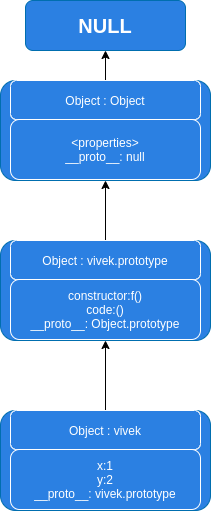

The diagram above was exported from draw.io. Its source (the exported page's mxGraphModel, read from the mxfile embedded in the PNG):
<mxGraphModel dx="936" dy="1750" grid="1" gridSize="10" guides="1" tooltips="1" connect="1" arrows="1" fold="1" page="1" pageScale="1" pageWidth="827" pageHeight="1169" math="0" shadow="0">
  <root>
    <mxCell id="0" />
    <mxCell id="1" parent="0" />
    <mxCell id="JzTHUMiUty2zEhkYDqEi-4" style="edgeStyle=orthogonalEdgeStyle;rounded=0;orthogonalLoop=1;jettySize=auto;html=1;" edge="1" parent="1" source="JzTHUMiUty2zEhkYDqEi-1">
      <mxGeometry relative="1" as="geometry">
        <mxPoint x="455" y="159.99999999999994" as="targetPoint" />
      </mxGeometry>
    </mxCell>
    <mxCell id="JzTHUMiUty2zEhkYDqEi-1" value="" style="rounded=1;whiteSpace=wrap;html=1;strokeColor=#006EAF;fontColor=#ffffff;fillColor=#2B80E2;" vertex="1" parent="1">
      <mxGeometry x="350" y="230" width="210" height="100" as="geometry" />
    </mxCell>
    <mxCell id="JzTHUMiUty2zEhkYDqEi-2" value="Object : vivek" style="rounded=1;whiteSpace=wrap;html=1;fontColor=#ffffff;fillColor=#2B80E2;strokeColor=#FFFFFF;" vertex="1" parent="1">
      <mxGeometry x="360" y="230" width="190" height="39" as="geometry" />
    </mxCell>
    <mxCell id="JzTHUMiUty2zEhkYDqEi-3" value="&lt;font color=&quot;#ffffff&quot;&gt;x:1&lt;br&gt;y:2&lt;br&gt;__proto__: vivek.prototype&lt;/font&gt;" style="rounded=1;whiteSpace=wrap;html=1;strokeColor=#FFFFFF;fillColor=#2B80E2;gradientColor=none;" vertex="1" parent="1">
      <mxGeometry x="360" y="269" width="190" height="60" as="geometry" />
    </mxCell>
    <mxCell id="JzTHUMiUty2zEhkYDqEi-10" style="edgeStyle=orthogonalEdgeStyle;rounded=0;orthogonalLoop=1;jettySize=auto;html=1;" edge="1" parent="1" source="JzTHUMiUty2zEhkYDqEi-7">
      <mxGeometry relative="1" as="geometry">
        <mxPoint x="455" as="targetPoint" />
      </mxGeometry>
    </mxCell>
    <mxCell id="JzTHUMiUty2zEhkYDqEi-7" value="" style="rounded=1;whiteSpace=wrap;html=1;strokeColor=#006EAF;fontColor=#ffffff;fillColor=#2B80E2;" vertex="1" parent="1">
      <mxGeometry x="350" y="60" width="210" height="100" as="geometry" />
    </mxCell>
    <mxCell id="JzTHUMiUty2zEhkYDqEi-8" value="Object : vivek.prototype" style="rounded=1;whiteSpace=wrap;html=1;fontColor=#ffffff;fillColor=#2B80E2;strokeColor=#FFFFFF;" vertex="1" parent="1">
      <mxGeometry x="360" y="60" width="190" height="39" as="geometry" />
    </mxCell>
    <mxCell id="JzTHUMiUty2zEhkYDqEi-9" value="&lt;font color=&quot;#ffffff&quot;&gt;constructor:f()&lt;br&gt;code:()&lt;br&gt;__proto__: Object.prototype&lt;/font&gt;" style="rounded=1;whiteSpace=wrap;html=1;strokeColor=#FFFFFF;fillColor=#2B80E2;gradientColor=none;" vertex="1" parent="1">
      <mxGeometry x="360" y="99" width="190" height="60" as="geometry" />
    </mxCell>
    <mxCell id="JzTHUMiUty2zEhkYDqEi-15" style="edgeStyle=orthogonalEdgeStyle;rounded=0;orthogonalLoop=1;jettySize=auto;html=1;entryX=0.5;entryY=1;entryDx=0;entryDy=0;" edge="1" parent="1" source="JzTHUMiUty2zEhkYDqEi-11" target="JzTHUMiUty2zEhkYDqEi-14">
      <mxGeometry relative="1" as="geometry" />
    </mxCell>
    <mxCell id="JzTHUMiUty2zEhkYDqEi-11" value="" style="rounded=1;whiteSpace=wrap;html=1;strokeColor=#006EAF;fontColor=#ffffff;fillColor=#2B80E2;" vertex="1" parent="1">
      <mxGeometry x="350" y="-100" width="210" height="100" as="geometry" />
    </mxCell>
    <mxCell id="JzTHUMiUty2zEhkYDqEi-12" value="Object : Object" style="rounded=1;whiteSpace=wrap;html=1;fontColor=#ffffff;fillColor=#2B80E2;strokeColor=#FFFFFF;" vertex="1" parent="1">
      <mxGeometry x="360" y="-100" width="190" height="39" as="geometry" />
    </mxCell>
    <mxCell id="JzTHUMiUty2zEhkYDqEi-13" value="&lt;font color=&quot;#ffffff&quot;&gt;&amp;lt;properties&amp;gt;&lt;br&gt;__proto__: null&lt;/font&gt;" style="rounded=1;whiteSpace=wrap;html=1;strokeColor=#FFFFFF;fillColor=#2B80E2;gradientColor=none;" vertex="1" parent="1">
      <mxGeometry x="360" y="-61" width="190" height="60" as="geometry" />
    </mxCell>
    <mxCell id="JzTHUMiUty2zEhkYDqEi-14" value="&lt;b&gt;&lt;font style=&quot;font-size: 20px&quot;&gt;NULL&lt;/font&gt;&lt;/b&gt;" style="rounded=1;whiteSpace=wrap;html=1;strokeColor=#006EAF;fontColor=#ffffff;fillColor=#2B80E2;" vertex="1" parent="1">
      <mxGeometry x="375" y="-180" width="160" height="50" as="geometry" />
    </mxCell>
  </root>
</mxGraphModel>